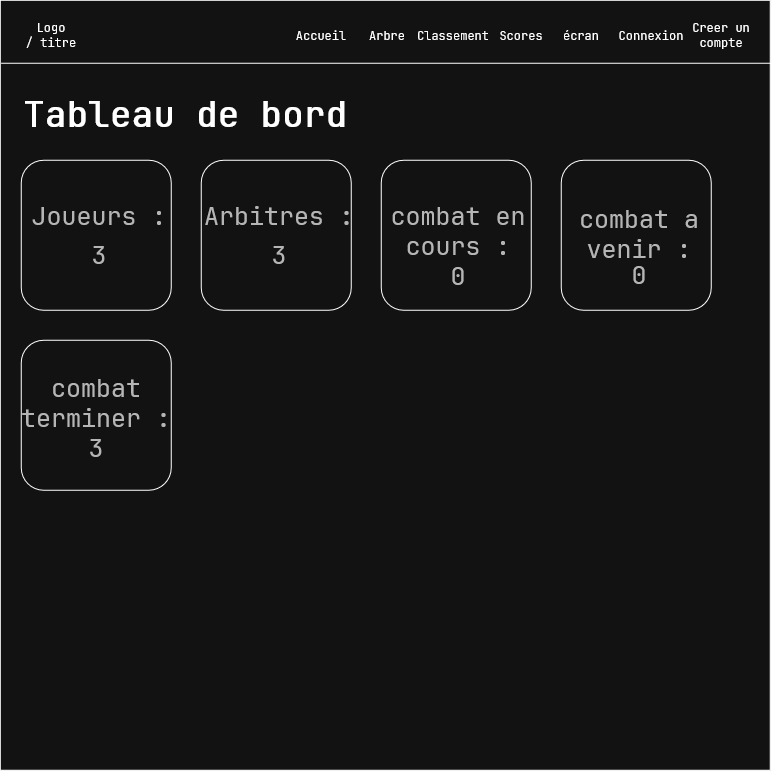

The diagram above was exported from draw.io. Its source (the exported page's mxGraphModel, read from the mxfile embedded in the PNG):
<mxGraphModel dx="1270" dy="797" grid="1" gridSize="10" guides="1" tooltips="1" connect="1" arrows="1" fold="1" page="1" pageScale="1" pageWidth="827" pageHeight="1169" math="0" shadow="0">
  <root>
    <mxCell id="0" />
    <mxCell id="1" parent="0" />
    <mxCell id="5MJRScYzQtE24cbQeaRg-1" parent="1" style="whiteSpace=wrap;html=1;aspect=fixed;" value="" vertex="1">
      <mxGeometry height="770" width="770" x="29" y="80" as="geometry" />
    </mxCell>
    <mxCell id="5MJRScYzQtE24cbQeaRg-4" edge="1" parent="1" style="endArrow=none;html=1;rounded=0;" value="">
      <mxGeometry height="50" relative="1" width="50" as="geometry">
        <mxPoint x="30" y="143" as="sourcePoint" />
        <mxPoint x="800" y="143" as="targetPoint" />
      </mxGeometry>
    </mxCell>
    <mxCell id="5MJRScYzQtE24cbQeaRg-5" parent="1" style="text;html=1;whiteSpace=wrap;strokeColor=none;fillColor=none;align=center;verticalAlign=middle;rounded=0;" value="Accueil" vertex="1">
      <mxGeometry height="30" width="60" x="320" y="100" as="geometry" />
    </mxCell>
    <mxCell id="5MJRScYzQtE24cbQeaRg-6" parent="1" style="text;html=1;whiteSpace=wrap;strokeColor=none;fillColor=none;align=center;verticalAlign=middle;rounded=0;" value="&lt;div&gt;Arbre&lt;/div&gt;" vertex="1">
      <mxGeometry height="30" width="60" x="386" y="100" as="geometry" />
    </mxCell>
    <mxCell id="5MJRScYzQtE24cbQeaRg-7" parent="1" style="text;html=1;whiteSpace=wrap;strokeColor=none;fillColor=none;align=center;verticalAlign=middle;rounded=0;" value="Classement" vertex="1">
      <mxGeometry height="30" width="60" x="452" y="100" as="geometry" />
    </mxCell>
    <mxCell id="5MJRScYzQtE24cbQeaRg-8" parent="1" style="text;html=1;whiteSpace=wrap;strokeColor=none;fillColor=none;align=center;verticalAlign=middle;rounded=0;" value="&lt;div&gt;Scores&lt;/div&gt;" vertex="1">
      <mxGeometry height="30" width="60" x="520" y="100" as="geometry" />
    </mxCell>
    <mxCell id="5MJRScYzQtE24cbQeaRg-9" parent="1" style="text;html=1;whiteSpace=wrap;strokeColor=none;fillColor=none;align=center;verticalAlign=middle;rounded=0;" value="écran" vertex="1">
      <mxGeometry height="30" width="60" x="580" y="100" as="geometry" />
    </mxCell>
    <mxCell id="5MJRScYzQtE24cbQeaRg-10" parent="1" style="text;html=1;whiteSpace=wrap;strokeColor=none;fillColor=none;align=center;verticalAlign=middle;rounded=0;" value="Creer un compte" vertex="1">
      <mxGeometry height="30" width="60" x="720" y="100" as="geometry" />
    </mxCell>
    <mxCell id="5MJRScYzQtE24cbQeaRg-11" parent="1" style="text;html=1;whiteSpace=wrap;strokeColor=none;fillColor=none;align=center;verticalAlign=middle;rounded=0;" value="Connexion" vertex="1">
      <mxGeometry height="30" width="60" x="650" y="100" as="geometry" />
    </mxCell>
    <mxCell id="5MJRScYzQtE24cbQeaRg-12" parent="1" style="text;html=1;whiteSpace=wrap;strokeColor=none;fillColor=none;align=center;verticalAlign=middle;rounded=0;" value="&lt;div&gt;Logo&lt;/div&gt;&lt;div&gt;/ titre&lt;/div&gt;" vertex="1">
      <mxGeometry height="30" width="60" x="50" y="100" as="geometry" />
    </mxCell>
    <mxCell id="5MJRScYzQtE24cbQeaRg-113" parent="1" style="text;whiteSpace=wrap;html=1;" value="&lt;h1&gt;&lt;font style=&quot;font-size: 35px;&quot;&gt;Tableau de bord&lt;/font&gt;&lt;/h1&gt;" vertex="1">
      <mxGeometry height="80" width="390" x="50" y="150" as="geometry" />
    </mxCell>
    <mxCell id="5MJRScYzQtE24cbQeaRg-114" parent="1" style="rounded=1;whiteSpace=wrap;html=1;" value="" vertex="1">
      <mxGeometry height="150" width="150" x="50" y="240" as="geometry" />
    </mxCell>
    <mxCell id="5MJRScYzQtE24cbQeaRg-115" parent="1" style="rounded=1;whiteSpace=wrap;html=1;" value="" vertex="1">
      <mxGeometry height="150" width="150" x="230" y="240" as="geometry" />
    </mxCell>
    <mxCell id="5MJRScYzQtE24cbQeaRg-116" parent="1" style="rounded=1;whiteSpace=wrap;html=1;" value="" vertex="1">
      <mxGeometry height="150" width="150" x="410" y="240" as="geometry" />
    </mxCell>
    <mxCell id="5MJRScYzQtE24cbQeaRg-117" parent="1" style="rounded=1;whiteSpace=wrap;html=1;" value="" vertex="1">
      <mxGeometry height="150" width="150" x="590" y="240" as="geometry" />
    </mxCell>
    <mxCell id="5MJRScYzQtE24cbQeaRg-118" parent="1" style="rounded=1;whiteSpace=wrap;html=1;" value="" vertex="1">
      <mxGeometry height="150" width="150" x="50" y="420" as="geometry" />
    </mxCell>
    <mxCell id="5MJRScYzQtE24cbQeaRg-119" parent="1" style="text;html=1;whiteSpace=wrap;strokeColor=none;fillColor=none;align=center;verticalAlign=middle;rounded=0;" value="&lt;div style=&quot;line-height: 90%;&quot;&gt;&lt;div&gt;&lt;font style=&quot;color: light-dark(rgb(0, 0, 0), rgb(181, 181, 181)); font-size: 25px; line-height: 90%;&quot;&gt;Joueurs :&lt;/font&gt;&lt;/div&gt;&lt;div&gt;&lt;font style=&quot;color: light-dark(rgb(0, 0, 0), rgb(181, 181, 181)); font-size: 25px;&quot;&gt;&lt;br&gt;&lt;/font&gt;&lt;/div&gt;&lt;font style=&quot;color: light-dark(rgb(0, 0, 0), rgb(181, 181, 181)); font-size: 25px; line-height: 90%;&quot;&gt;3&lt;/font&gt;&lt;/div&gt;" vertex="1">
      <mxGeometry height="30" width="156" x="50" y="300" as="geometry" />
    </mxCell>
    <mxCell id="5MJRScYzQtE24cbQeaRg-120" parent="1" style="text;html=1;whiteSpace=wrap;strokeColor=none;fillColor=none;align=center;verticalAlign=middle;rounded=0;" value="&lt;font style=&quot;color: light-dark(rgb(0, 0, 0), rgb(181, 181, 181)); font-size: 25px; line-height: 90%;&quot;&gt;Arbitres :&lt;/font&gt;&lt;div style=&quot;line-height: 90%;&quot;&gt;&lt;div&gt;&lt;font style=&quot;color: light-dark(rgb(0, 0, 0), rgb(181, 181, 181)); font-size: 25px;&quot;&gt;&lt;br&gt;&lt;/font&gt;&lt;/div&gt;&lt;font style=&quot;color: light-dark(rgb(0, 0, 0), rgb(181, 181, 181)); font-size: 25px; line-height: 90%;&quot;&gt;3&lt;/font&gt;&lt;/div&gt;" vertex="1">
      <mxGeometry height="30" width="156" x="230" y="300" as="geometry" />
    </mxCell>
    <mxCell id="5MJRScYzQtE24cbQeaRg-121" parent="1" style="text;html=1;whiteSpace=wrap;strokeColor=none;fillColor=none;align=center;verticalAlign=middle;rounded=0;" value="&lt;div&gt;&lt;div&gt;&lt;font style=&quot;color: light-dark(rgb(0, 0, 0), rgb(181, 181, 181)); font-size: 25px;&quot;&gt;combat en cours :&lt;/font&gt;&lt;/div&gt;&lt;div&gt;&lt;font style=&quot;color: light-dark(rgb(0, 0, 0), rgb(181, 181, 181)); font-size: 25px;&quot;&gt;0&lt;/font&gt;&lt;/div&gt;&lt;/div&gt;" vertex="1">
      <mxGeometry height="30" width="156" x="409" y="310" as="geometry" />
    </mxCell>
    <mxCell id="5MJRScYzQtE24cbQeaRg-122" parent="1" style="text;html=1;whiteSpace=wrap;strokeColor=none;fillColor=none;align=center;verticalAlign=middle;rounded=0;" value="&lt;div&gt;&lt;font style=&quot;color: light-dark(rgb(0, 0, 0), rgb(181, 181, 181)); font-size: 25px;&quot;&gt;combat a venir :&lt;/font&gt;&lt;/div&gt;&lt;div&gt;&lt;font style=&quot;color: light-dark(rgb(0, 0, 0), rgb(181, 181, 181)); font-size: 25px; line-height: 90%;&quot;&gt;0&lt;/font&gt;&lt;/div&gt;" vertex="1">
      <mxGeometry height="30" width="156" x="590" y="310" as="geometry" />
    </mxCell>
    <mxCell id="5MJRScYzQtE24cbQeaRg-123" parent="1" style="text;html=1;whiteSpace=wrap;strokeColor=none;fillColor=none;align=center;verticalAlign=middle;rounded=0;" value="&lt;div&gt;&lt;div&gt;&lt;font style=&quot;color: light-dark(rgb(0, 0, 0), rgb(181, 181, 181)); font-size: 25px;&quot;&gt;combat terminer :&lt;/font&gt;&lt;/div&gt;&lt;div&gt;&lt;font style=&quot;color: light-dark(rgb(0, 0, 0), rgb(181, 181, 181)); font-size: 25px;&quot;&gt;3&lt;/font&gt;&lt;/div&gt;&lt;div&gt;&lt;br&gt;&lt;/div&gt;&lt;/div&gt;" vertex="1">
      <mxGeometry height="30" width="156" x="47" y="490" as="geometry" />
    </mxCell>
  </root>
</mxGraphModel>